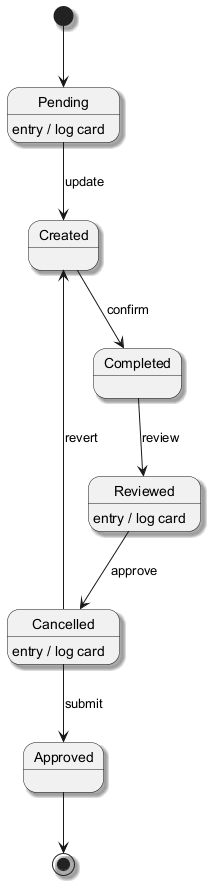

The diagram above was rendered by PlantUML. Its source (embedded in the PNG):
@startuml
skinparam monochrome true
skinparam shadowing true
[*] --> Pending
Pending --> Created : update
Pending : entry / log card
Created --> Completed : confirm
Completed --> Reviewed : review
Reviewed --> Cancelled : approve
Reviewed : entry / log card
Cancelled --> Approved : submit
Cancelled : entry / log card
Cancelled --> Created : revert
Approved --> [*]
@enduml